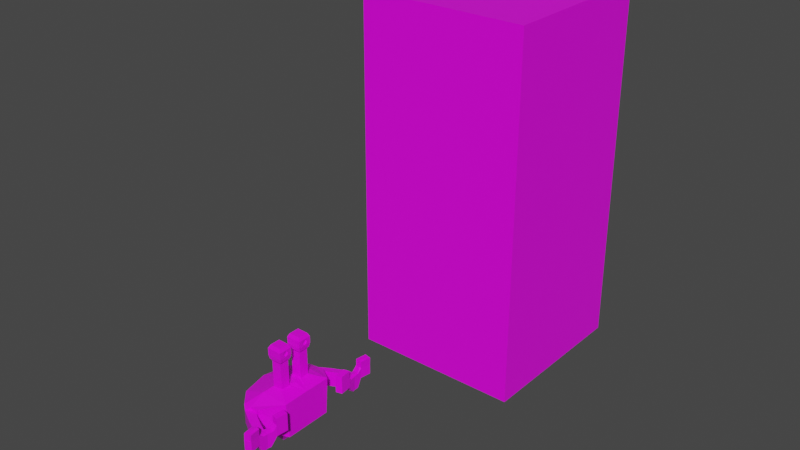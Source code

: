 # Source: Crabs.blend  (saved by Blender 3.2.14; exported with 4.5.12 LTS)
import bpy
from mathutils import Matrix  # noqa: F401  (used for matrix-valued properties, if any)

bpy.ops.wm.read_factory_settings(use_empty=True)
scene = bpy.context.scene
scene.name = 'Scene'

# ---- collections
col_collection = bpy.data.collections.new('Collection'); scene.collection.children.link(col_collection)

# ---- images (referenced by path relative to the original .blend; pixels are not part of the script)
import os
ASSET_DIR = os.environ.get("B2B_ASSET_DIR", "")  # directory of the original .blend (textures are referenced by path, not embedded)
HERE = os.path.dirname(os.path.abspath(__file__))  # packed textures are extracted next to this script under _unpacked/

def load_image(name, relpath, width, height, colorspace="sRGB"):
    """Load a texture the original file referenced (path relative to the .blend, or extracted next to this script)."""
    p = next((c for c in (os.path.join(HERE, relpath), os.path.join(ASSET_DIR, relpath)) if relpath and os.path.exists(c)), "")
    if p:
        img = bpy.data.images.load(p, check_existing=True)
        img.name = name
    else:  # same state as the original file: an image datablock whose file is absent (Cycles renders it pink)
        img = bpy.data.images.new(name, width, height)
        img.source = "FILE"
        img.filepath = "//" + (relpath or name)
    img.colorspace_settings.name = colorspace
    return img
img_color_wheel_png_png_001 = load_image('color_wheel.png.png.001', 'color_wheel.png.png', 1024, 1024, 'sRGB')

# ---- materials (node trees are filled in below, after node groups)
mat_colorpalette = bpy.data.materials.new('ColorPalette')
mat_colorpalette.alpha_threshold = 0.0
mat_colorpalette.use_transparent_shadow = False
mat_colorpalette.line_color = (0.0, 0.0, 0.0, 1.0)

# ---- material node trees
mat_colorpalette.use_nodes = True; mat_colorpalette.node_tree.nodes.clear()
_N = mat_colorpalette.node_tree.nodes; _L = mat_colorpalette.node_tree.links
n0 = _N.new('ShaderNodeOutputMaterial'); n0.name = 'Material Output'; n0.location = (300, 300)
n1 = _N.new('ShaderNodeBsdfPrincipled'); n1.name = 'Principled BSDF'; n1.location = (10, 300)
n1.distribution = 'GGX'
n1.subsurface_method = 'RANDOM_WALK_SKIN'
n1.inputs[2].default_value = 0.4
n1.inputs[3].default_value = 1.45
n1.inputs[27].default_value = (0.0, 0.0, 0.0, 1.0)
n1.inputs[28].default_value = 1.0
n2 = _N.new('ShaderNodeTexImage'); n2.name = 'Image Texture'; n2.location = (-359, 40)
n2.image = img_color_wheel_png_png_001
n2.interpolation = 'Closest'
_L.new(n1.outputs[0], n0.inputs[0])
_L.new(n2.outputs[0], n1.inputs[0])
n0.is_active_output = True

# ---- world
world_world = bpy.data.worlds.new('World'); scene.world = world_world
world_world.use_nodes = True; world_world.node_tree.nodes.clear()
_N = world_world.node_tree.nodes; _L = world_world.node_tree.links
n0 = _N.new('ShaderNodeOutputWorld'); n0.name = 'World Output'; n0.location = (300, 300)
n1 = _N.new('ShaderNodeBackground'); n1.name = 'Background'; n1.location = (10, 300)
n1.inputs[0].default_value = (0.05088, 0.05088, 0.05088, 1.0)
_L.new(n1.outputs[0], n0.inputs[0])
n0.is_active_output = True
world_world.color = (0.05088, 0.05088, 0.05088)
world_world.use_sun_shadow = False
world_world.sun_shadow_jitter_overblur = 0.0

# ---- meshes
me_cube = bpy.data.meshes.new('Cube')
me_cube.from_pydata([(0.3787, 1.349, 0.3602), (0.5621, 1.349, -0.1675), (1.115, -0.8047, 0.2701), (1.0, -0.9903, -0.9049), (0.0, 1.349, -0.2733), (0.0, -1.0, 0.3242), (0.0, -1.0, -0.9049), (0.0, 1.349, 0.3333), (0.697, 0.7367, 0.7975), (0.303, 0.7367, 0.7975), (0.303, 0.315, 0.7975), (0.697, 0.315, 0.7975), (0.303, 0.7367, 1.929), (0.303, 0.315, 1.929), (0.697, 0.7367, 1.929), (0.697, 0.315, 1.929), (0.2395, 0.7798, 2.058), (0.244, 0.2519, 2.034), (0.7605, 0.7798, 2.058), (0.756, 0.2519, 2.034), (0.2117, 0.8096, 2.205), (0.2122, 0.2178, 2.202), (0.7883, 0.8096, 2.205), (0.7878, 0.2178, 2.202), (0.2122, 0.8096, 2.468), (0.2122, 0.2178, 2.492), (0.7878, 0.8096, 2.468), (0.7878, 0.2178, 2.492), (0.2927, 0.7634, 2.623), (0.2839, 0.2946, 2.635), (0.7073, 0.7634, 2.623), (0.7161, 0.2946, 2.635), (0.5798, 0.8339, 2.267), (0.4202, 0.8339, 2.267), (0.4202, 0.8339, 2.427), (0.5798, 0.8339, 2.427), (0.5, 0.8339, 2.234), (0.6129, 0.8339, 2.347), (0.3871, 0.8339, 2.347), (0.5, 0.8339, 2.46), (0.5, 0.7875, 2.234), (0.5798, 0.7875, 2.267), (0.6129, 0.7875, 2.347), (0.5798, 0.7875, 2.427), (0.3871, 0.7875, 2.347), (0.4202, 0.7875, 2.267), (0.5, 0.7875, 2.46), (0.4202, 0.7875, 2.427), (0.5, 0.7875, 2.347), (0.4352, 1.349, 0.4381), (1.0, 1.349, -0.9049), (0.0, 1.349, 0.4637), (0.0, 1.349, -0.9049), (0.303, 0.5258, 0.7975), (0.0, 0.1746, 0.7322), (0.303, 0.5258, 1.929), (0.697, 0.5258, 1.929), (0.244, 0.5258, 2.034), (0.756, 0.5258, 2.034), (0.2122, 0.5258, 2.202), (0.7878, 0.5258, 2.202), (0.2122, 0.5258, 2.492), (0.7878, 0.5258, 2.492), (0.2839, 0.5258, 2.635), (0.7161, 0.5258, 2.635), (0.303, 0.6312, 0.7975), (0.0, 0.7618, 0.7975), (0.303, 0.6312, 1.929), (0.697, 0.6312, 1.929), (0.2395, 0.6896, 2.058), (0.7605, 0.6896, 2.058), (0.2124, 0.7042, 2.201), (0.7876, 0.7042, 2.201), (0.2122, 0.7042, 2.468), (0.7878, 0.7042, 2.468), (0.2839, 0.6414, 2.635), (0.7161, 0.6414, 2.635), (1.115, 0.1746, 0.6748), (1.0, 0.1746, -0.9049), (0.0, 0.1746, -0.9049), (0.1665, -0.3326, -0.9049), (0.8335, -0.3326, -0.9049), (0.8335, -0.8335, -0.9049), (0.1665, -0.8335, -0.9049), (0.1665, 0.8419, -0.9049), (0.8335, 0.8419, -0.9049), (0.8335, 0.341, -0.9049), (0.1665, 0.341, -0.9049), (0.1665, -0.3326, -1.196), (0.1665, -0.8335, -1.196), (0.1665, 0.8419, -1.196), (0.1665, 0.341, -1.196), (0.8335, -0.3326, -1.196), (0.8335, -0.8335, -1.196), (0.8335, 0.8419, -1.196), (0.8335, 0.341, -1.196), (0.267, -0.3854, -1.514), (0.267, -0.8335, -1.514), (0.267, 0.718, -1.514), (0.267, 0.2643, -1.514), (0.733, -0.3854, -1.514), (0.733, -0.8335, -1.514), (0.733, 0.718, -1.514), (0.733, 0.2643, -1.514), (1.726, 0.377, 0.2), (1.726, 0.377, -0.4658), (1.847, -0.09566, 0.1406), (1.847, -0.09566, -0.4658), (1.735, 0.1487, 0.1713), (1.735, 0.1407, -0.4658), (1.735, 0.5256, 0.3771), (1.735, 0.5256, -0.625), (1.735, -0.245, 0.2831), (1.735, -0.245, -0.625), (1.735, 0.1403, 0.3301), (1.735, 0.1403, -0.625), (2.353, 1.618, 0.1713), (2.353, 1.618, -0.4658), (2.526, 1.321, 0.1453), (2.526, 1.321, -0.4658), (2.414, 1.518, 0.2025), (2.414, 1.557, -0.4658), (1.931, 0.7025, 0.2), (2.119, 1.028, 0.2), (2.277, 1.354, 0.2), (2.277, 1.354, -0.4658), (2.119, 1.028, -0.4658), (1.931, 0.7025, -0.4658), (1.94, 0.4662, -0.4658), (2.127, 0.7918, -0.4658), (2.286, 1.117, -0.4658), (2.397, 0.881, -0.4658), (2.239, 0.5555, -0.4658), (2.051, 0.2299, -0.4658), (2.397, 0.881, 0.1406), (2.239, 0.5555, 0.1406), (2.051, 0.2299, 0.1406), (1.94, 0.4742, 0.1713), (2.127, 0.7998, 0.1713), (2.286, 1.125, 0.1713), (2.319, 1.486, 0.2), (2.35, 1.337, -0.4658), (2.35, 1.322, 0.1713), (2.319, 1.486, -0.4658), (2.461, 1.101, -0.4658), (2.461, 1.101, 0.1559), (2.102, 1.682, 0.1713), (2.102, 1.682, -0.2903), (2.069, 1.549, 0.2), (2.069, 1.549, -0.2903), (2.035, 1.417, -0.2903), (2.035, 1.417, 0.2), (2.16, 1.385, 0.2), (2.16, 1.385, -0.4658), (2.227, 1.65, 0.1713), (2.194, 1.518, 0.2), (2.194, 1.518, -0.4658), (2.227, 1.65, -0.4658), (1.968, 1.715, 0.366), (1.968, 1.715, -0.09321), (1.935, 1.583, 0.366), (1.935, 1.583, -0.09321), (1.902, 1.451, -0.09321), (1.902, 1.451, 0.366), (1.466, 1.773, 0.366), (1.466, 1.773, -0.09321), (1.433, 1.641, 0.366), (1.433, 1.641, -0.09321), (1.399, 1.508, -0.09321), (1.399, 1.508, 0.366), (1.935, 1.583, 0.6694), (1.968, 1.715, 0.6694), (1.902, 1.451, 0.6694), (1.433, 1.641, 0.6694), (1.466, 1.773, 0.6694), (1.399, 1.508, 0.6694), (2.749, 1.617, 0.3352), (2.726, 1.617, -0.1004), (2.788, 1.319, 0.3352), (2.788, 1.319, -0.105), (2.757, 1.518, 0.3664), (2.788, 1.555, -0.1066), (2.601, 1.517, 0.2036), (2.539, 1.617, 0.1725), (2.601, 1.32, 0.1725), (2.539, 1.617, -0.4646), (2.601, 1.556, -0.4646), (2.601, 1.32, -0.4646), (3.195, 1.682, 0.3397), (3.195, 1.682, -0.1004), (3.257, 1.385, 0.3397), (3.257, 1.385, -0.1004), (3.195, 1.582, 0.3397), (3.213, 1.629, -0.09159), (2.749, 1.534, 0.6714), (2.781, 1.335, 0.6402), (2.742, 1.633, 0.6402), (3.207, 1.598, 0.6447), (3.249, 1.401, 0.6447), (3.195, 1.698, 0.6447), (0.756, 0.7998, 2.034), (0.7878, 0.8339, 2.202), (0.2122, 0.8339, 2.202), (0.244, 0.7998, 2.034), (0.7672, 0.8275, 2.504), (0.2328, 0.8275, 2.504), (0.244, 0.6628, 2.034), (0.756, 0.6628, 2.034), (0.2122, 0.6799, 2.492), (0.7878, 0.6799, 2.492), (0.2122, 0.6799, 2.202), (0.7878, 0.6799, 2.202), (0.2122, 0.8339, 2.492), (0.7878, 0.8339, 2.492), (0.2839, 0.7571, 2.635), (0.7161, 0.7571, 2.635), (0.0, 1.349, 0.6436), (1.115, 1.349, 0.6353), (0.0, 1.349, -0.1261), (0.5722, 1.349, -0.05995), (-0.3787, 1.349, 0.3602), (-0.5621, 1.349, -0.2317), (-1.115, -0.8047, 0.2701), (-1.0, -0.9903, -0.9049), (-0.697, 0.7367, 0.7975), (-0.303, 0.7367, 0.7975), (-0.303, 0.315, 0.7975), (-0.697, 0.315, 0.7975), (-0.303, 0.7367, 1.929), (-0.303, 0.315, 1.929), (-0.697, 0.7367, 1.929), (-0.697, 0.315, 1.929), (-0.2395, 0.7798, 2.058), (-0.244, 0.2519, 2.034), (-0.7605, 0.7798, 2.058), (-0.756, 0.2519, 2.034), (-0.2117, 0.8096, 2.205), (-0.2122, 0.2178, 2.202), (-0.7883, 0.8096, 2.205), (-0.7878, 0.2178, 2.202), (-0.2122, 0.8096, 2.468), (-0.2122, 0.2178, 2.492), (-0.7878, 0.8096, 2.468), (-0.7878, 0.2178, 2.492), (-0.2927, 0.7634, 2.623), (-0.2839, 0.2946, 2.635), (-0.7073, 0.7634, 2.623), (-0.7161, 0.2946, 2.635), (-0.5798, 0.8339, 2.267), (-0.4202, 0.8339, 2.267), (-0.4202, 0.8339, 2.427), (-0.5798, 0.8339, 2.427), (-0.5, 0.8339, 2.234), (-0.6129, 0.8339, 2.347), (-0.3871, 0.8339, 2.347), (-0.5, 0.8339, 2.46), (-0.5, 0.7875, 2.234), (-0.5798, 0.7875, 2.267), (-0.6129, 0.7875, 2.347), (-0.5798, 0.7875, 2.427), (-0.3871, 0.7875, 2.347), (-0.4202, 0.7875, 2.267), (-0.5, 0.7875, 2.46), (-0.4202, 0.7875, 2.427), (-0.5, 0.7875, 2.347), (-0.4352, 1.349, 0.4381), (-1.0, 1.349, -0.9049), (-0.303, 0.5258, 0.7975), (-0.303, 0.5258, 1.929), (-0.697, 0.5258, 1.929), (-0.244, 0.5258, 2.034), (-0.756, 0.5258, 2.034), (-0.2122, 0.5258, 2.202), (-0.7878, 0.5258, 2.202), (-0.2122, 0.5258, 2.492), (-0.7878, 0.5258, 2.492), (-0.2839, 0.5258, 2.635), (-0.7161, 0.5258, 2.635), (-0.303, 0.6312, 0.7975), (-0.303, 0.6312, 1.929), (-0.697, 0.6312, 1.929), (-0.2395, 0.6896, 2.058), (-0.7605, 0.6896, 2.058), (-0.2124, 0.7042, 2.201), (-0.7876, 0.7042, 2.201), (-0.2122, 0.7042, 2.468), (-0.7878, 0.7042, 2.468), (-0.2839, 0.6414, 2.635), (-0.7161, 0.6414, 2.635), (-1.115, 0.1746, 0.6748), (-1.0, 0.1746, -0.9049), (-0.1665, -0.3326, -0.9049), (-0.8335, -0.3326, -0.9049), (-0.8335, -0.8335, -0.9049), (-0.1665, -0.8335, -0.9049), (-0.1665, 0.8419, -0.9049), (-0.8335, 0.8419, -0.9049), (-0.8335, 0.341, -0.9049), (-0.1665, 0.341, -0.9049), (-0.1665, -0.3326, -1.196), (-0.1665, -0.8335, -1.196), (-0.1665, 0.8419, -1.196), (-0.1665, 0.341, -1.196), (-0.8335, -0.3326, -1.196), (-0.8335, -0.8335, -1.196), (-0.8335, 0.8419, -1.196), (-0.8335, 0.341, -1.196), (-0.267, -0.3854, -1.514), (-0.267, -0.8335, -1.514), (-0.267, 0.718, -1.514), (-0.267, 0.2643, -1.514), (-0.733, -0.3854, -1.514), (-0.733, -0.8335, -1.514), (-0.733, 0.718, -1.514), (-0.733, 0.2643, -1.514), (-1.726, 0.377, 0.2), (-1.726, 0.377, -0.4658), (-1.847, -0.09566, 0.1406), (-1.847, -0.09566, -0.4658), (-1.735, 0.1487, 0.1713), (-1.735, 0.1407, -0.4658), (-1.735, 0.5256, 0.3771), (-1.735, 0.5256, -0.625), (-1.735, -0.245, 0.2831), (-1.735, -0.245, -0.625), (-1.735, 0.1403, 0.3301), (-1.735, 0.1403, -0.625), (-2.353, 1.618, 0.1713), (-2.353, 1.618, -0.4658), (-2.526, 1.321, 0.1453), (-2.526, 1.321, -0.4658), (-2.414, 1.518, 0.2025), (-2.414, 1.557, -0.4658), (-1.931, 0.7025, 0.2), (-2.119, 1.028, 0.2), (-2.277, 1.354, 0.2), (-2.277, 1.354, -0.4658), (-2.119, 1.028, -0.4658), (-1.931, 0.7025, -0.4658), (-1.94, 0.4662, -0.4658), (-2.127, 0.7918, -0.4658), (-2.286, 1.117, -0.4658), (-2.397, 0.881, -0.4658), (-2.239, 0.5555, -0.4658), (-2.051, 0.2299, -0.4658), (-2.397, 0.881, 0.1406), (-2.239, 0.5555, 0.1406), (-2.051, 0.2299, 0.1406), (-1.94, 0.4742, 0.1713), (-2.127, 0.7998, 0.1713), (-2.286, 1.125, 0.1713), (-2.319, 1.486, 0.2), (-2.35, 1.337, -0.4658), (-2.35, 1.322, 0.1713), (-2.319, 1.486, -0.4658), (-2.461, 1.101, -0.4658), (-2.461, 1.101, 0.1559), (-2.102, 1.682, 0.1713), (-2.102, 1.682, -0.2903), (-2.069, 1.549, 0.2), (-2.069, 1.549, -0.2903), (-2.035, 1.417, -0.2903), (-2.035, 1.417, 0.2), (-2.16, 1.385, 0.2), (-2.16, 1.385, -0.4658), (-2.227, 1.65, 0.1713), (-2.194, 1.518, 0.2), (-2.194, 1.518, -0.4658), (-2.227, 1.65, -0.4658), (-1.968, 1.715, 0.366), (-1.968, 1.715, -0.09321), (-1.935, 1.583, 0.366), (-1.935, 1.583, -0.09321), (-1.902, 1.451, -0.09321), (-1.902, 1.451, 0.366), (-1.466, 1.773, 0.366), (-1.466, 1.773, -0.09321), (-1.433, 1.641, 0.366), (-1.433, 1.641, -0.09321), (-1.399, 1.508, -0.09321), (-1.399, 1.508, 0.366), (-1.935, 1.583, 0.6694), (-1.968, 1.715, 0.6694), (-1.902, 1.451, 0.6694), (-1.433, 1.641, 0.6694), (-1.466, 1.773, 0.6694), (-1.399, 1.508, 0.6694), (-2.749, 1.617, 0.3352), (-2.726, 1.617, -0.1004), (-2.788, 1.319, 0.3352), (-2.788, 1.319, -0.105), (-2.757, 1.518, 0.3664), (-2.788, 1.555, -0.1066), (-2.601, 1.517, 0.2036), (-2.539, 1.617, 0.1725), (-2.601, 1.32, 0.1725), (-2.539, 1.617, -0.4646), (-2.601, 1.556, -0.4646), (-2.601, 1.32, -0.4646), (-3.195, 1.682, 0.3397), (-3.195, 1.682, -0.1004), (-3.257, 1.385, 0.3397), (-3.257, 1.385, -0.1004), (-3.195, 1.582, 0.3397), (-3.213, 1.629, -0.09159), (-2.749, 1.534, 0.6714), (-2.781, 1.335, 0.6402), (-2.742, 1.633, 0.6402), (-3.207, 1.598, 0.6447), (-3.249, 1.401, 0.6447), (-3.195, 1.698, 0.6447), (-0.756, 0.7998, 2.034), (-0.7878, 0.8339, 2.202), (-0.2122, 0.8339, 2.202), (-0.244, 0.7998, 2.034), (-0.7672, 0.8275, 2.504), (-0.2328, 0.8275, 2.504), (-0.244, 0.6628, 2.034), (-0.756, 0.6628, 2.034), (-0.2122, 0.6799, 2.492), (-0.7878, 0.6799, 2.492), (-0.2122, 0.6799, 2.202), (-0.7878, 0.6799, 2.202), (-0.2122, 0.8339, 2.492), (-0.7878, 0.8339, 2.492), (-0.2839, 0.7571, 2.635), (-0.7161, 0.7571, 2.635), (-1.115, 1.349, 0.6353), (-0.5722, 1.349, -0.1241)], [], [(82, 83, 89, 93), (77, 2, 112, 114), (4, 218, 219, 1), (10, 11, 15, 13), (3, 2, 5, 6), (217, 216, 9, 8), (54, 5, 10, 53), (5, 2, 11, 10), (2, 77, 217, 8, 11), (13, 15, 19, 17), (8, 9, 12, 14), (53, 10, 13, 55), (11, 8, 14, 68, 56, 15), (70, 18, 22, 72), (14, 12, 203, 200), (68, 14, 200, 207), (55, 13, 17, 57), (72, 22, 26, 74), (57, 17, 21, 59), (17, 19, 23, 21), (200, 203, 202, 201), (25, 27, 31, 29), (59, 21, 25, 61), (21, 23, 27, 25), (34, 39, 46, 47), (64, 63, 29, 31), (204, 205, 28, 30), (209, 213, 215, 76), (61, 25, 29, 63), (201, 202, 33, 36, 32), (202, 212, 34, 38, 33), (212, 213, 35, 39, 34), (213, 201, 32, 37, 35), (33, 38, 44, 45), (36, 33, 45, 40), (38, 34, 47, 44), (48, 44, 47, 46), (42, 48, 46, 43), (41, 40, 48, 42), (40, 45, 44, 48), (32, 36, 40, 41), (37, 32, 41, 42), (39, 35, 43, 46), (35, 37, 42, 43), (50, 217, 110, 111), (78, 50, 111, 115), (2, 3, 113, 112), (53, 65, 66, 54), (1, 219, 217, 50), (0, 7, 51, 49), (4, 1, 50, 52), (208, 61, 63, 75), (27, 62, 64, 31), (76, 75, 63, 64), (210, 59, 61, 208), (206, 57, 59, 210), (23, 60, 62, 27), (67, 55, 57, 206), (15, 56, 58, 19), (19, 58, 60, 23), (65, 53, 55, 67), (216, 66, 65, 9), (9, 65, 67, 12), (12, 67, 206, 203), (16, 69, 71, 20), (20, 71, 73, 24), (215, 214, 75, 76), (212, 208, 75, 214), (62, 209, 76, 64), (60, 211, 209, 62), (56, 68, 207, 58), (58, 207, 211, 60), (3, 78, 115, 113), (217, 77, 114, 110), (87, 84, 90, 91), (79, 78, 81, 80), (78, 3, 82, 81), (3, 6, 83, 82), (6, 79, 80, 83), (52, 50, 85, 84), (50, 78, 86, 85), (78, 79, 87, 86), (79, 52, 84, 87), (93, 89, 97, 101), (94, 95, 103, 102), (83, 80, 88, 89), (80, 81, 92, 88), (85, 86, 95, 94), (81, 82, 93, 92), (86, 87, 91, 95), (84, 85, 94, 90), (96, 100, 101, 97), (98, 102, 103, 99), (88, 92, 100, 96), (89, 88, 96, 97), (95, 91, 99, 103), (90, 94, 102, 98), (92, 93, 101, 100), (91, 90, 98, 99), (155, 154, 146, 148), (104, 105, 111, 110), (107, 106, 112, 113), (106, 108, 114, 112), (105, 109, 115, 111), (108, 104, 110, 114), (109, 107, 113, 115), (183, 182, 180, 176), (144, 141, 121, 119), (141, 143, 117, 121), (145, 144, 119, 118), (140, 142, 120, 116), (142, 145, 118, 120), (108, 106, 136, 137), (137, 136, 135, 138), (138, 135, 134, 139), (104, 108, 137, 122), (122, 137, 138, 123), (123, 138, 139, 124), (106, 107, 133, 136), (136, 133, 132, 135), (135, 132, 131, 134), (109, 105, 127, 128), (128, 127, 126, 129), (129, 126, 125, 130), (107, 109, 128, 133), (133, 128, 129, 132), (132, 129, 130, 131), (105, 104, 122, 127), (127, 122, 123, 126), (126, 123, 124, 125), (139, 134, 145, 142), (124, 139, 142, 140), (134, 131, 144, 145), (130, 125, 143, 141), (131, 130, 141, 144), (153, 152, 151, 150), (147, 149, 161, 159), (146, 147, 159, 158), (152, 155, 148, 151), (156, 153, 150, 149), (154, 157, 147, 146), (157, 156, 149, 147), (117, 143, 156, 157), (116, 117, 157, 154), (143, 125, 153, 156), (124, 140, 155, 152), (125, 124, 152, 153), (140, 116, 154, 155), (162, 163, 169, 168), (159, 161, 167, 165), (150, 151, 163, 162), (148, 146, 158, 160), (151, 148, 160, 163), (149, 150, 162, 161), (167, 166, 164, 165), (168, 169, 166, 167), (164, 166, 173, 174), (163, 160, 170, 172), (161, 162, 168, 167), (158, 159, 165, 164), (170, 171, 174, 173), (172, 170, 173, 175), (158, 164, 174, 171), (169, 163, 172, 175), (166, 169, 175, 173), (160, 158, 171, 170), (177, 176, 188, 189), (182, 184, 178, 180), (185, 183, 176, 177), (187, 186, 181, 179), (186, 185, 177, 181), (184, 187, 179, 178), (118, 119, 187, 184), (121, 117, 185, 186), (119, 121, 186, 187), (117, 116, 183, 185), (120, 118, 184, 182), (116, 120, 182, 183), (189, 188, 192, 190, 191, 193), (179, 181, 193, 191), (181, 177, 189, 193), (178, 179, 191, 190), (192, 188, 199, 197), (188, 176, 196, 199), (196, 194, 197, 199), (194, 195, 198, 197), (176, 180, 194, 196), (190, 192, 197, 198), (180, 178, 195, 194), (178, 190, 198, 195), (22, 18, 200, 201), (16, 20, 202, 203), (26, 22, 201, 213), (20, 24, 212, 202), (69, 16, 203, 206), (18, 70, 207, 200), (24, 73, 208, 212), (74, 26, 213, 209), (71, 69, 206, 210), (73, 71, 210, 208), (72, 74, 209, 211), (70, 72, 211, 207), (205, 204, 213, 212), (30, 28, 214, 215), (28, 205, 212, 214), (204, 30, 215, 213), (49, 51, 216, 217), (7, 0, 219, 218), (0, 49, 217, 219), (293, 304, 300, 294), (289, 325, 323, 222), (4, 221, 428, 218), (226, 229, 231, 227), (223, 6, 5, 222), (427, 224, 225, 216), (54, 267, 226, 5), (5, 226, 227, 222), (222, 227, 224, 427, 289), (229, 233, 235, 231), (224, 230, 228, 225), (267, 268, 229, 226), (227, 231, 269, 280, 230, 224), (282, 284, 238, 234), (230, 411, 414, 228), (280, 418, 411, 230), (268, 270, 233, 229), (284, 286, 242, 238), (270, 272, 237, 233), (233, 237, 239, 235), (411, 412, 413, 414), (241, 245, 247, 243), (272, 274, 241, 237), (237, 241, 243, 239), (250, 263, 262, 255), (277, 247, 245, 276), (415, 246, 244, 416), (420, 288, 426, 424), (274, 276, 245, 241), (412, 248, 252, 249, 413), (413, 249, 254, 250, 423), (423, 250, 255, 251, 424), (424, 251, 253, 248, 412), (249, 261, 260, 254), (252, 256, 261, 249), (254, 260, 263, 250), (264, 262, 263, 260), (258, 259, 262, 264), (257, 258, 264, 256), (256, 264, 260, 261), (248, 257, 256, 252), (253, 258, 257, 248), (255, 262, 259, 251), (251, 259, 258, 253), (266, 322, 321, 427), (290, 326, 322, 266), (222, 323, 324, 223), (221, 266, 427, 428), (220, 265, 51, 7), (4, 52, 266, 221), (419, 287, 276, 274), (243, 247, 277, 275), (288, 277, 276, 287), (421, 419, 274, 272), (417, 421, 272, 270), (239, 243, 275, 273), (279, 417, 270, 268), (231, 235, 271, 269), (235, 239, 273, 271), (278, 279, 268, 267), (66, 278, 267, 54), (216, 225, 278, 66), (225, 228, 279, 278), (228, 414, 417, 279), (232, 236, 283, 281), (236, 240, 285, 283), (426, 288, 287, 425), (423, 425, 287, 419), (275, 277, 288, 420), (273, 275, 420, 422), (269, 271, 418, 280), (271, 273, 422, 418), (223, 324, 326, 290), (427, 321, 325, 289), (298, 302, 301, 295), (79, 291, 292, 290), (290, 292, 293, 223), (223, 293, 294, 6), (6, 294, 291, 79), (52, 295, 296, 266), (266, 296, 297, 290), (290, 297, 298, 79), (79, 298, 295, 52), (304, 312, 308, 300), (305, 313, 314, 306), (294, 300, 299, 291), (291, 299, 303, 292), (296, 305, 306, 297), (292, 303, 304, 293), (297, 306, 302, 298), (295, 301, 305, 296), (307, 308, 312, 311), (309, 310, 314, 313), (299, 307, 311, 303), (300, 308, 307, 299), (306, 314, 310, 302), (301, 309, 313, 305), (303, 311, 312, 304), (302, 310, 309, 301), (366, 359, 357, 365), (315, 321, 322, 316), (318, 324, 323, 317), (317, 323, 325, 319), (316, 322, 326, 320), (319, 325, 321, 315), (320, 326, 324, 318), (394, 387, 391, 393), (355, 330, 332, 352), (352, 332, 328, 354), (356, 329, 330, 355), (351, 327, 331, 353), (353, 331, 329, 356), (319, 348, 347, 317), (348, 349, 346, 347), (349, 350, 345, 346), (315, 333, 348, 319), (333, 334, 349, 348), (334, 335, 350, 349), (317, 347, 344, 318), (347, 346, 343, 344), (346, 345, 342, 343), (320, 339, 338, 316), (339, 340, 337, 338), (340, 341, 336, 337), (318, 344, 339, 320), (344, 343, 340, 339), (343, 342, 341, 340), (316, 338, 333, 315), (338, 337, 334, 333), (337, 336, 335, 334), (350, 353, 356, 345), (335, 351, 353, 350), (345, 356, 355, 342), (341, 352, 354, 336), (342, 355, 352, 341), (364, 361, 362, 363), (358, 370, 372, 360), (357, 369, 370, 358), (363, 362, 359, 366), (367, 360, 361, 364), (365, 357, 358, 368), (368, 358, 360, 367), (328, 368, 367, 354), (327, 365, 368, 328), (354, 367, 364, 336), (335, 363, 366, 351), (336, 364, 363, 335), (351, 366, 365, 327), (373, 379, 380, 374), (370, 376, 378, 372), (361, 373, 374, 362), (359, 371, 369, 357), (362, 374, 371, 359), (360, 372, 373, 361), (378, 376, 375, 377), (379, 378, 377, 380), (375, 385, 384, 377), (374, 383, 381, 371), (372, 378, 379, 373), (369, 375, 376, 370), (381, 384, 385, 382), (383, 386, 384, 381), (369, 382, 385, 375), (380, 386, 383, 374), (377, 384, 386, 380), (371, 381, 382, 369), (388, 400, 399, 387), (393, 391, 389, 395), (396, 388, 387, 394), (398, 390, 392, 397), (397, 392, 388, 396), (395, 389, 390, 398), (329, 395, 398, 330), (332, 397, 396, 328), (330, 398, 397, 332), (328, 396, 394, 327), (331, 393, 395, 329), (327, 394, 393, 331), (400, 404, 402, 401, 403, 399), (390, 402, 404, 392), (392, 404, 400, 388), (389, 401, 402, 390), (403, 408, 410, 399), (399, 410, 407, 387), (407, 410, 408, 405), (405, 408, 409, 406), (387, 407, 405, 391), (401, 409, 408, 403), (391, 405, 406, 389), (389, 406, 409, 401), (238, 412, 411, 234), (232, 414, 413, 236), (242, 424, 412, 238), (236, 413, 423, 240), (281, 417, 414, 232), (234, 411, 418, 282), (240, 423, 419, 285), (286, 420, 424, 242), (283, 421, 417, 281), (285, 419, 421, 283), (284, 422, 420, 286), (282, 418, 422, 284), (416, 423, 424, 415), (246, 426, 425, 244), (244, 425, 423, 416), (415, 424, 426, 246), (265, 427, 216, 51), (7, 218, 428, 220), (220, 428, 427, 265)])
_uv = me_cube.uv_layers.new(name='UVMap')
_uv.uv.foreach_set('vector', [0.7658, 0.2761, 0.7658, 0.2761, 0.7658, 0.2761, 0.7658, 0.2761, 0.8101, 0.3031, 0.8101, 0.3031, 0.8101, 0.3031, 0.8101, 0.3031, 0.9626, 0.9528, 0.9626, 0.9528, 0.9626, 0.9528, 0.9626, 0.9528, 0.8051, 0.3425, 0.8051, 0.3425, 0.8051, 0.3425, 0.8051, 0.3425, 0.8002, 0.3253, 0.8002, 0.3253, 0.8002, 0.3253, 0.8002, 0.3253, 0.8101, 0.3031, 0.8101, 0.3031, 0.8101, 0.3031, 0.8101, 0.3031, 0.8248, 0.3056, 0.8248, 0.3056, 0.8248, 0.3056, 0.8248, 0.3056, 0.8101, 0.3031, 0.8101, 0.3031, 0.8101, 0.3031, 0.8101, 0.3031, 0.8101, 0.3031, 0.8101, 0.3031, 0.8101, 0.3031, 0.8101, 0.3031, 0.8101, 0.3031, 0.8199, 0.3277, 0.8199, 0.3277, 0.8199, 0.3277, 0.8199, 0.3277, 0.8051, 0.3425, 0.8051, 0.3425, 0.8051, 0.3425, 0.8051, 0.3425, 0.8051, 0.3425, 0.8051, 0.3425, 0.8051, 0.3425, 0.8051, 0.3425, 0.8248, 0.3228, 0.8248, 0.3228, 0.8248, 0.3228, 0.8248, 0.3228, 0.8248, 0.3228, 0.8248, 0.3228, 0.8248, 0.3154, 0.8248, 0.3154, 0.8248, 0.3154, 0.8248, 0.3154, 0.8199, 0.3277, 0.8199, 0.3277, 0.8199, 0.3277, 0.8199, 0.3277, 0.8199, 0.3277, 0.8199, 0.3277, 0.8199, 0.3277, 0.8199, 0.3277, 0.8199, 0.3277, 0.8199, 0.3277, 0.8199, 0.3277, 0.8199, 0.3277, 0.8248, 0.3154, 0.8248, 0.3154, 0.8248, 0.3154, 0.8248, 0.3154, 0.842, 0.3179, 0.842, 0.3179, 0.842, 0.3179, 0.842, 0.3179, 0.842, 0.3179, 0.842, 0.3179, 0.842, 0.3179, 0.842, 0.3179, 0.05706, 0.9282, 0.05706, 0.9282, 0.05706, 0.9282, 0.05706, 0.9282, 0.8962, 0.3216, 0.8962, 0.3216, 0.8962, 0.3216, 0.8962, 0.3216, 0.842, 0.3179, 0.842, 0.3179, 0.842, 0.3179, 0.842, 0.3179, 0.842, 0.3179, 0.842, 0.3179, 0.842, 0.3179, 0.842, 0.3179, 0.05706, 0.9282, 0.05706, 0.9282, 0.05706, 0.9282, 0.05706, 0.9282, 0.8962, 0.3216, 0.8962, 0.3216, 0.8962, 0.3216, 0.8962, 0.3216, 0.8962, 0.3216, 0.8962, 0.3216, 0.8962, 0.3216, 0.8962, 0.3216, 0.8962, 0.3216, 0.8962, 0.3216, 0.8962, 0.3216, 0.8962, 0.3216, 0.8962, 0.3216, 0.8962, 0.3216, 0.8962, 0.3216, 0.8962, 0.3216, 0.05706, 0.9282, 0.05706, 0.9282, 0.05706, 0.9282, 0.05706, 0.9282, 0.05706, 0.9282, 0.05706, 0.9282, 0.05706, 0.9282, 0.05706, 0.9282, 0.05706, 0.9282, 0.05706, 0.9282, 0.05706, 0.9282, 0.05706, 0.9282, 0.05706, 0.9282, 0.05706, 0.9282, 0.05706, 0.9282, 0.05706, 0.9282, 0.05706, 0.9282, 0.05706, 0.9282, 0.05706, 0.9282, 0.05706, 0.9282, 0.05706, 0.9282, 0.05706, 0.9282, 0.05706, 0.9282, 0.05706, 0.9282, 0.05706, 0.9282, 0.05706, 0.9282, 0.05706, 0.9282, 0.05706, 0.9282, 0.05706, 0.9282, 0.05706, 0.9282, 0.05706, 0.9282, 0.05706, 0.9282, 0.9356, 0.9454, 0.9356, 0.9454, 0.9356, 0.9454, 0.9356, 0.9454, 0.9356, 0.9454, 0.9356, 0.9454, 0.9356, 0.9454, 0.9356, 0.9454, 0.9356, 0.9454, 0.9356, 0.9454, 0.9356, 0.9454, 0.9356, 0.9454, 0.9356, 0.9454, 0.9356, 0.9454, 0.9356, 0.9454, 0.9356, 0.9454, 0.05706, 0.9282, 0.05706, 0.9282, 0.05706, 0.9282, 0.05706, 0.9282, 0.05706, 0.9282, 0.05706, 0.9282, 0.05706, 0.9282, 0.05706, 0.9282, 0.05706, 0.9282, 0.05706, 0.9282, 0.05706, 0.9282, 0.05706, 0.9282, 0.05706, 0.9282, 0.05706, 0.9282, 0.05706, 0.9282, 0.05706, 0.9282, 0.8076, 0.3253, 0.8076, 0.3253, 0.8076, 0.3253, 0.8076, 0.3253, 0.7658, 0.2761, 0.7658, 0.2761, 0.7658, 0.2761, 0.7658, 0.2761, 0.8002, 0.3253, 0.8002, 0.3253, 0.8002, 0.3253, 0.8002, 0.3253, 0.8248, 0.3056, 0.8101, 0.3031, 0.8101, 0.3031, 0.8248, 0.3056, 0.6821, 0.3204, 0.6821, 0.3204, 0.6821, 0.3204, 0.6821, 0.3204, 0.6821, 0.3204, 0.6821, 0.3204, 0.6821, 0.3204, 0.6821, 0.3204, 0.6821, 0.3204, 0.6821, 0.3204, 0.6821, 0.3204, 0.6821, 0.3204, 0.8962, 0.3216, 0.8962, 0.3216, 0.8962, 0.3216, 0.8962, 0.3216, 0.8962, 0.3216, 0.8962, 0.3216, 0.8962, 0.3216, 0.8962, 0.3216, 0.8962, 0.3216, 0.8962, 0.3216, 0.8962, 0.3216, 0.8962, 0.3216, 0.8248, 0.3327, 0.8248, 0.3327, 0.8248, 0.3327, 0.8248, 0.3327, 0.8248, 0.3327, 0.8248, 0.3327, 0.8248, 0.3327, 0.8248, 0.3327, 0.842, 0.3179, 0.842, 0.3179, 0.842, 0.3179, 0.842, 0.3179, 0.8199, 0.3277, 0.8199, 0.3277, 0.8199, 0.3277, 0.8199, 0.3277, 0.8199, 0.3277, 0.8199, 0.3277, 0.8199, 0.3277, 0.8199, 0.3277, 0.842, 0.3179, 0.842, 0.3179, 0.842, 0.3179, 0.842, 0.3179, 0.8051, 0.3425, 0.8051, 0.3425, 0.8051, 0.3425, 0.8051, 0.3425, 0.8101, 0.3031, 0.8101, 0.3031, 0.8101, 0.3031, 0.8101, 0.3031, 0.8051, 0.3425, 0.8051, 0.3425, 0.8051, 0.3425, 0.8051, 0.3425, 0.8199, 0.3277, 0.8199, 0.3277, 0.8199, 0.3277, 0.8199, 0.3277, 0.8248, 0.3154, 0.8248, 0.3154, 0.8248, 0.3154, 0.8248, 0.3154, 0.8248, 0.3154, 0.8248, 0.3154, 0.8248, 0.3154, 0.8248, 0.3154, 0.8962, 0.3216, 0.8962, 0.3216, 0.8962, 0.3216, 0.8962, 0.3216, 0.8962, 0.3216, 0.8962, 0.3216, 0.8962, 0.3216, 0.8962, 0.3216, 0.8962, 0.3216, 0.8962, 0.3216, 0.8962, 0.3216, 0.8962, 0.3216, 0.8248, 0.3327, 0.8248, 0.3327, 0.8248, 0.3327, 0.8248, 0.3327, 0.8199, 0.3277, 0.8199, 0.3277, 0.8199, 0.3277, 0.8199, 0.3277, 0.8248, 0.3327, 0.8248, 0.3327, 0.8248, 0.3327, 0.8248, 0.3327, 0.7658, 0.2761, 0.7658, 0.2761, 0.7658, 0.2761, 0.7658, 0.2761, 0.8101, 0.3031, 0.8101, 0.3031, 0.8101, 0.3031, 0.8101, 0.3031, 0.7658, 0.2761, 0.7658, 0.2761, 0.7658, 0.2761, 0.7658, 0.2761, 0.7658, 0.2761, 0.7658, 0.2761, 0.7658, 0.2761, 0.7658, 0.2761, 0.7658, 0.2761, 0.7658, 0.2761, 0.7658, 0.2761, 0.7658, 0.2761, 0.7658, 0.2761, 0.7658, 0.2761, 0.7658, 0.2761, 0.7658, 0.2761, 0.7658, 0.2761, 0.7658, 0.2761, 0.7658, 0.2761, 0.7658, 0.2761, 0.7658, 0.2761, 0.7658, 0.2761, 0.7658, 0.2761, 0.7658, 0.2761, 0.7658, 0.2761, 0.7658, 0.2761, 0.7658, 0.2761, 0.7658, 0.2761, 0.7658, 0.2761, 0.7658, 0.2761, 0.7658, 0.2761, 0.7658, 0.2761, 0.7658, 0.2761, 0.7658, 0.2761, 0.7658, 0.2761, 0.7658, 0.2761, 0.7658, 0.2761, 0.7658, 0.2761, 0.7658, 0.2761, 0.7658, 0.2761, 0.7658, 0.2761, 0.7658, 0.2761, 0.7658, 0.2761, 0.7658, 0.2761, 0.7658, 0.2761, 0.7658, 0.2761, 0.7658, 0.2761, 0.7658, 0.2761, 0.7658, 0.2761, 0.7658, 0.2761, 0.7658, 0.2761, 0.7658, 0.2761, 0.7658, 0.2761, 0.7658, 0.2761, 0.7658, 0.2761, 0.7658, 0.2761, 0.7658, 0.2761, 0.7658, 0.2761, 0.7658, 0.2761, 0.7658, 0.2761, 0.7658, 0.2761, 0.7658, 0.2761, 0.7658, 0.2761, 0.7658, 0.2761, 0.7658, 0.2761, 0.7658, 0.2761, 0.7658, 0.2761, 0.7658, 0.2761, 0.7658, 0.2761, 0.7658, 0.2761, 0.7658, 0.2761, 0.7658, 0.2761, 0.7658, 0.2761, 0.7658, 0.2761, 0.7658, 0.2761, 0.7658, 0.2761, 0.7658, 0.2761, 0.7658, 0.2761, 0.7658, 0.2761, 0.7658, 0.2761, 0.7658, 0.2761, 0.7658, 0.2761, 0.7658, 0.2761, 0.7658, 0.2761, 0.7658, 0.2761, 0.7658, 0.2761, 0.7658, 0.2761, 0.7658, 0.2761, 0.7658, 0.2761, 0.7658, 0.2761, 0.7658, 0.2761, 0.7658, 0.2761, 0.7658, 0.2761, 0.7658, 0.2761, 0.7658, 0.2761, 0.7658, 0.2761, 0.7658, 0.2761, 0.7658, 0.2761, 0.7658, 0.2761, 0.7658, 0.2761, 0.7658, 0.2761, 0.7658, 0.2761, 0.7658, 0.2761, 0.7658, 0.2761, 0.7658, 0.2761, 0.7658, 0.2761, 0.7658, 0.2761, 0.7658, 0.2761, 0.7658, 0.2761, 0.7658, 0.2761, 0.7658, 0.2761, 0.7658, 0.2761, 0.7658, 0.2761, 0.7658, 0.2761, 0.7658, 0.2761, 0.7658, 0.2761, 0.7658, 0.2761, 0.7658, 0.2761, 0.7658, 0.2761, 0.7658, 0.2761, 0.7658, 0.2761, 0.7658, 0.2761, 0.7658, 0.2761, 0.7658, 0.2761, 0.7658, 0.2761, 0.7658, 0.2761, 0.7658, 0.2761, 0.7658, 0.2761, 0.7658, 0.2761, 0.7658, 0.2761, 0.7658, 0.2761, 0.7658, 0.2761, 0.7658, 0.2761, 0.7658, 0.2761, 0.7658, 0.2761, 0.7658, 0.2761, 0.7658, 0.2761, 0.7658, 0.2761, 0.7658, 0.2761, 0.7658, 0.2761, 0.7658, 0.2761, 0.7658, 0.2761, 0.7658, 0.2761, 0.7658, 0.2761, 0.7658, 0.2761, 0.7658, 0.2761, 0.7658, 0.2761, 0.7658, 0.2761, 0.7658, 0.2761, 0.7658, 0.2761, 0.7658, 0.2761, 0.7658, 0.2761, 0.7658, 0.2761, 0.7658, 0.2761, 0.7658, 0.2761, 0.7658, 0.2761, 0.7658, 0.2761, 0.7658, 0.2761, 0.7658, 0.2761, 0.7658, 0.2761, 0.7658, 0.2761, 0.7658, 0.2761, 0.7658, 0.2761, 0.7658, 0.2761, 0.7658, 0.2761, 0.7658, 0.2761, 0.7658, 0.2761, 0.7658, 0.2761, 0.7658, 0.2761, 0.7658, 0.2761, 0.7658, 0.2761, 0.7658, 0.2761, 0.7658, 0.2761, 0.7658, 0.2761, 0.7658, 0.2761, 0.7658, 0.2761, 0.7658, 0.2761, 0.7658, 0.2761, 0.7658, 0.2761, 0.7658, 0.2761, 0.7658, 0.2761, 0.7658, 0.2761, 0.7658, 0.2761, 0.7658, 0.2761, 0.7658, 0.2761, 0.7658, 0.2761, 0.7658, 0.2761, 0.7658, 0.2761, 0.7658, 0.2761, 0.7658, 0.2761, 0.7658, 0.2761, 0.7658, 0.2761, 0.7658, 0.2761, 0.7658, 0.2761, 0.7658, 0.2761, 0.7658, 0.2761, 0.7658, 0.2761, 0.7658, 0.2761, 0.7658, 0.2761, 0.7658, 0.2761, 0.7658, 0.2761, 0.7658, 0.2761, 0.7658, 0.2761, 0.7658, 0.2761, 0.7658, 0.2761, 0.7658, 0.2761, 0.7658, 0.2761, 0.7658, 0.2761, 0.7658, 0.2761, 0.7658, 0.2761, 0.7658, 0.2761, 0.7658, 0.2761, 0.7658, 0.2761, 0.7658, 0.2761, 0.7658, 0.2761, 0.7658, 0.2761, 0.7658, 0.2761, 0.7658, 0.2761, 0.7658, 0.2761, 0.7658, 0.2761, 0.7658, 0.2761, 0.7658, 0.2761, 0.7658, 0.2761, 0.7658, 0.2761, 0.7658, 0.2761, 0.7658, 0.2761, 0.7658, 0.2761, 0.7658, 0.2761, 0.7658, 0.2761, 0.7658, 0.2761, 0.7658, 0.2761, 0.7658, 0.2761, 0.7658, 0.2761, 0.7658, 0.2761, 0.7658, 0.2761, 0.7658, 0.2761, 0.7658, 0.2761, 0.7658, 0.2761, 0.7658, 0.2761, 0.7658, 0.2761, 0.7658, 0.2761, 0.7658, 0.2761, 0.7658, 0.2761, 0.7658, 0.2761, 0.7658, 0.2761, 0.7658, 0.2761, 0.7658, 0.2761, 0.7658, 0.2761, 0.7658, 0.2761, 0.7658, 0.2761, 0.7658, 0.2761, 0.7658, 0.2761, 0.7658, 0.2761, 0.7658, 0.2761, 0.7658, 0.2761, 0.7658, 0.2761, 0.7658, 0.2761, 0.7658, 0.2761, 0.7658, 0.2761, 0.7658, 0.2761, 0.7658, 0.2761, 0.7658, 0.2761, 0.7658, 0.2761, 0.7658, 0.2761, 0.7658, 0.2761, 0.7658, 0.2761, 0.7658, 0.2761, 0.7658, 0.2761, 0.7658, 0.2761, 0.7658, 0.2761, 0.7658, 0.2761, 0.7658, 0.2761, 0.7658, 0.2761, 0.7658, 0.2761, 0.7658, 0.2761, 0.7658, 0.2761, 0.7658, 0.2761, 0.7658, 0.2761, 0.7658, 0.2761, 0.7658, 0.2761, 0.7658, 0.2761, 0.7658, 0.2761, 0.7658, 0.2761, 0.7658, 0.2761, 0.7658, 0.2761, 0.7658, 0.2761, 0.7658, 0.2761, 0.7658, 0.2761, 0.7658, 0.2761, 0.7658, 0.2761, 0.7658, 0.2761, 0.7658, 0.2761, 0.7658, 0.2761, 0.7658, 0.2761, 0.7658, 0.2761, 0.7658, 0.2761, 0.7658, 0.2761, 0.7658, 0.2761, 0.7658, 0.2761, 0.7658, 0.2761, 0.7658, 0.2761, 0.7658, 0.2761, 0.7658, 0.2761, 0.7658, 0.2761, 0.7658, 0.2761, 0.7658, 0.2761, 0.7658, 0.2761, 0.7658, 0.2761, 0.7658, 0.2761, 0.7658, 0.2761, 0.7658, 0.2761, 0.7658, 0.2761, 0.7658, 0.2761, 0.7658, 0.2761, 0.7658, 0.2761, 0.7658, 0.2761, 0.7658, 0.2761, 0.7658, 0.2761, 0.7658, 0.2761, 0.7658, 0.2761, 0.7658, 0.2761, 0.7658, 0.2761, 0.7658, 0.2761, 0.7658, 0.2761, 0.7658, 0.2761, 0.7658, 0.2761, 0.7658, 0.2761, 0.7658, 0.2761, 0.7658, 0.2761, 0.7658, 0.2761, 0.7658, 0.2761, 0.7658, 0.2761, 0.7658, 0.2761, 0.7658, 0.2761, 0.7658, 0.2761, 0.7658, 0.2761, 0.7658, 0.2761, 0.7658, 0.2761, 0.7658, 0.2761, 0.7658, 0.2761, 0.7658, 0.2761, 0.7658, 0.2761, 0.7658, 0.2761, 0.7658, 0.2761, 0.7658, 0.2761, 0.7658, 0.2761, 0.7658, 0.2761, 0.7658, 0.2761, 0.7658, 0.2761, 0.7658, 0.2761, 0.7658, 0.2761, 0.7658, 0.2761, 0.7658, 0.2761, 0.7658, 0.2761, 0.7658, 0.2761, 0.7658, 0.2761, 0.7658, 0.2761, 0.7658, 0.2761, 0.7658, 0.2761, 0.7658, 0.2761, 0.7658, 0.2761, 0.7658, 0.2761, 0.7658, 0.2761, 0.7658, 0.2761, 0.7658, 0.2761, 0.7658, 0.2761, 0.7658, 0.2761, 0.7658, 0.2761, 0.7658, 0.2761, 0.7658, 0.2761, 0.7658, 0.2761, 0.7658, 0.2761, 0.7658, 0.2761, 0.7658, 0.2761, 0.7658, 0.2761, 0.7658, 0.2761, 0.7658, 0.2761, 0.7658, 0.2761, 0.7658, 0.2761, 0.7658, 0.2761, 0.7658, 0.2761, 0.7658, 0.2761, 0.7658, 0.2761, 0.7658, 0.2761, 0.7658, 0.2761, 0.7658, 0.2761, 0.7658, 0.2761, 0.7658, 0.2761, 0.7658, 0.2761, 0.7658, 0.2761, 0.7658, 0.2761, 0.7658, 0.2761, 0.7658, 0.2761, 0.7658, 0.2761, 0.7658, 0.2761, 0.7658, 0.2761, 0.7658, 0.2761, 0.7658, 0.2761, 0.7658, 0.2761, 0.7658, 0.2761, 0.7658, 0.2761, 0.7658, 0.2761, 0.7658, 0.2761, 0.7658, 0.2761, 0.7658, 0.2761, 0.7658, 0.2761, 0.7658, 0.2761, 0.7658, 0.2761, 0.7658, 0.2761, 0.7658, 0.2761, 0.7658, 0.2761, 0.7658, 0.2761, 0.7658, 0.2761, 0.7658, 0.2761, 0.7658, 0.2761, 0.7658, 0.2761, 0.7658, 0.2761, 0.7658, 0.2761, 0.7658, 0.2761, 0.7658, 0.2761, 0.7658, 0.2761, 0.7658, 0.2761, 0.7658, 0.2761, 0.7658, 0.2761, 0.7658, 0.2761, 0.7658, 0.2761, 0.7658, 0.2761, 0.7658, 0.2761, 0.7658, 0.2761, 0.7658, 0.2761, 0.7658, 0.2761, 0.7658, 0.2761, 0.7658, 0.2761, 0.7658, 0.2761, 0.7658, 0.2761, 0.7658, 0.2761, 0.7658, 0.2761, 0.7658, 0.2761, 0.7658, 0.2761, 0.7658, 0.2761, 0.7658, 0.2761, 0.7658, 0.2761, 0.7658, 0.2761, 0.7658, 0.2761, 0.7658, 0.2761, 0.7658, 0.2761, 0.7658, 0.2761, 0.7658, 0.2761, 0.7658, 0.2761, 0.7658, 0.2761, 0.7658, 0.2761, 0.7658, 0.2761, 0.7658, 0.2761, 0.7658, 0.2761, 0.7658, 0.2761, 0.7658, 0.2761, 0.7658, 0.2761, 0.7658, 0.2761, 0.7658, 0.2761, 0.7658, 0.2761, 0.7658, 0.2761, 0.7658, 0.2761, 0.7658, 0.2761, 0.7658, 0.2761, 0.7658, 0.2761, 0.7658, 0.2761, 0.08659, 0.9257, 0.08659, 0.9257, 0.08659, 0.9257, 0.08659, 0.9257, 0.08659, 0.9257, 0.08659, 0.9257, 0.08659, 0.9257, 0.08659, 0.9257, 0.08659, 0.9257, 0.08659, 0.9257, 0.08659, 0.9257, 0.08659, 0.9257, 0.08659, 0.9257, 0.08659, 0.9257, 0.08659, 0.9257, 0.08659, 0.9257, 0.8248, 0.3154, 0.8248, 0.3154, 0.8248, 0.3154, 0.8248, 0.3154, 0.8248, 0.3154, 0.8248, 0.3154, 0.8248, 0.3154, 0.8248, 0.3154, 0.8248, 0.3154, 0.8248, 0.3154, 0.8248, 0.3154, 0.8248, 0.3154, 0.8248, 0.3154, 0.8248, 0.3154, 0.8248, 0.3154, 0.8248, 0.3154, 0.8248, 0.3154, 0.8248, 0.3154, 0.8248, 0.3154, 0.8248, 0.3154, 0.8248, 0.3154, 0.8248, 0.3154, 0.8248, 0.3154, 0.8248, 0.3154, 0.8248, 0.3154, 0.8248, 0.3154, 0.8248, 0.3154, 0.8248, 0.3154, 0.8248, 0.3154, 0.8248, 0.3154, 0.8248, 0.3154, 0.8248, 0.3154, 0.08167, 0.9097, 0.08167, 0.9097, 0.08167, 0.9097, 0.08167, 0.9097, 0.8962, 0.3216, 0.8962, 0.3216, 0.8962, 0.3216, 0.8962, 0.3216, 0.8962, 0.3216, 0.8962, 0.3216, 0.8962, 0.3216, 0.8962, 0.3216, 0.8962, 0.3216, 0.8962, 0.3216, 0.8962, 0.3216, 0.8962, 0.3216, 0.6821, 0.3204, 0.6821, 0.3204, 0.6821, 0.3204, 0.6821, 0.3204, 0.6821, 0.3204, 0.6821, 0.3204, 0.6821, 0.3204, 0.6821, 0.3204, 0.6821, 0.3204, 0.6821, 0.3204, 0.6821, 0.3204, 0.6821, 0.3204, 0.7658, 0.2761, 0.7658, 0.2761, 0.7658, 0.2761, 0.7658, 0.2761, 0.8101, 0.3031, 0.8101, 0.3031, 0.8101, 0.3031, 0.8101, 0.3031, 0.9626, 0.9528, 0.9626, 0.9528, 0.9626, 0.9528, 0.9626, 0.9528, 0.8051, 0.3425, 0.8051, 0.3425, 0.8051, 0.3425, 0.8051, 0.3425, 0.8002, 0.3253, 0.8002, 0.3253, 0.8002, 0.3253, 0.8002, 0.3253, 0.8101, 0.3031, 0.8101, 0.3031, 0.8101, 0.3031, 0.8101, 0.3031, 0.8248, 0.3056, 0.8248, 0.3056, 0.8248, 0.3056, 0.8248, 0.3056, 0.8101, 0.3031, 0.8101, 0.3031, 0.8101, 0.3031, 0.8101, 0.3031, 0.8101, 0.3031, 0.8101, 0.3031, 0.8101, 0.3031, 0.8101, 0.3031, 0.8101, 0.3031, 0.8199, 0.3277, 0.8199, 0.3277, 0.8199, 0.3277, 0.8199, 0.3277, 0.8051, 0.3425, 0.8051, 0.3425, 0.8051, 0.3425, 0.8051, 0.3425, 0.8051, 0.3425, 0.8051, 0.3425, 0.8051, 0.3425, 0.8051, 0.3425, 0.8248, 0.3228, 0.8248, 0.3228, 0.8248, 0.3228, 0.8248, 0.3228, 0.8248, 0.3228, 0.8248, 0.3228, 0.8248, 0.3154, 0.8248, 0.3154, 0.8248, 0.3154, 0.8248, 0.3154, 0.8199, 0.3277, 0.8199, 0.3277, 0.8199, 0.3277, 0.8199, 0.3277, 0.8199, 0.3277, 0.8199, 0.3277, 0.8199, 0.3277, 0.8199, 0.3277, 0.8199, 0.3277, 0.8199, 0.3277, 0.8199, 0.3277, 0.8199, 0.3277, 0.8248, 0.3154, 0.8248, 0.3154, 0.8248, 0.3154, 0.8248, 0.3154, 0.842, 0.3179, 0.842, 0.3179, 0.842, 0.3179, 0.842, 0.3179, 0.842, 0.3179, 0.842, 0.3179, 0.842, 0.3179, 0.842, 0.3179, 0.05706, 0.9282, 0.05706, 0.9282, 0.05706, 0.9282, 0.05706, 0.9282, 0.8962, 0.3216, 0.8962, 0.3216, 0.8962, 0.3216, 0.8962, 0.3216, 0.842, 0.3179, 0.842, 0.3179, 0.842, 0.3179, 0.842, 0.3179, 0.842, 0.3179, 0.842, 0.3179, 0.842, 0.3179, 0.842, 0.3179, 0.05706, 0.9282, 0.05706, 0.9282, 0.05706, 0.9282, 0.05706, 0.9282, 0.8962, 0.3216, 0.8962, 0.3216, 0.8962, 0.3216, 0.8962, 0.3216, 0.8962, 0.3216, 0.8962, 0.3216, 0.8962, 0.3216, 0.8962, 0.3216, 0.8962, 0.3216, 0.8962, 0.3216, 0.8962, 0.3216, 0.8962, 0.3216, 0.8962, 0.3216, 0.8962, 0.3216, 0.8962, 0.3216, 0.8962, 0.3216, 0.05706, 0.9282, 0.05706, 0.9282, 0.05706, 0.9282, 0.05706, 0.9282, 0.05706, 0.9282, 0.05706, 0.9282, 0.05706, 0.9282, 0.05706, 0.9282, 0.05706, 0.9282, 0.05706, 0.9282, 0.05706, 0.9282, 0.05706, 0.9282, 0.05706, 0.9282, 0.05706, 0.9282, 0.05706, 0.9282, 0.05706, 0.9282, 0.05706, 0.9282, 0.05706, 0.9282, 0.05706, 0.9282, 0.05706, 0.9282, 0.05706, 0.9282, 0.05706, 0.9282, 0.05706, 0.9282, 0.05706, 0.9282, 0.05706, 0.9282, 0.05706, 0.9282, 0.05706, 0.9282, 0.05706, 0.9282, 0.05706, 0.9282, 0.05706, 0.9282, 0.05706, 0.9282, 0.05706, 0.9282, 0.9356, 0.9454, 0.9356, 0.9454, 0.9356, 0.9454, 0.9356, 0.9454, 0.9356, 0.9454, 0.9356, 0.9454, 0.9356, 0.9454, 0.9356, 0.9454, 0.9356, 0.9454, 0.9356, 0.9454, 0.9356, 0.9454, 0.9356, 0.9454, 0.9356, 0.9454, 0.9356, 0.9454, 0.9356, 0.9454, 0.9356, 0.9454, 0.05706, 0.9282, 0.05706, 0.9282, 0.05706, 0.9282, 0.05706, 0.9282, 0.05706, 0.9282, 0.05706, 0.9282, 0.05706, 0.9282, 0.05706, 0.9282, 0.05706, 0.9282, 0.05706, 0.9282, 0.05706, 0.9282, 0.05706, 0.9282, 0.05706, 0.9282, 0.05706, 0.9282, 0.05706, 0.9282, 0.05706, 0.9282, 0.8076, 0.3253, 0.8076, 0.3253, 0.8076, 0.3253, 0.8076, 0.3253, 0.7658, 0.2761, 0.7658, 0.2761, 0.7658, 0.2761, 0.7658, 0.2761, 0.8002, 0.3253, 0.8002, 0.3253, 0.8002, 0.3253, 0.8002, 0.3253, 0.6821, 0.3204, 0.6821, 0.3204, 0.6821, 0.3204, 0.6821, 0.3204, 0.6821, 0.3204, 0.6821, 0.3204, 0.6821, 0.3204, 0.6821, 0.3204, 0.6821, 0.3204, 0.6821, 0.3204, 0.6821, 0.3204, 0.6821, 0.3204, 0.8962, 0.3216, 0.8962, 0.3216, 0.8962, 0.3216, 0.8962, 0.3216, 0.8962, 0.3216, 0.8962, 0.3216, 0.8962, 0.3216, 0.8962, 0.3216, 0.8962, 0.3216, 0.8962, 0.3216, 0.8962, 0.3216, 0.8962, 0.3216, 0.8248, 0.3327, 0.8248, 0.3327, 0.8248, 0.3327, 0.8248, 0.3327, 0.8248, 0.3327, 0.8248, 0.3327, 0.8248, 0.3327, 0.8248, 0.3327, 0.842, 0.3179, 0.842, 0.3179, 0.842, 0.3179, 0.842, 0.3179, 0.8199, 0.3277, 0.8199, 0.3277, 0.8199, 0.3277, 0.8199, 0.3277, 0.8199, 0.3277, 0.8199, 0.3277, 0.8199, 0.3277, 0.8199, 0.3277, 0.842, 0.3179, 0.842, 0.3179, 0.842, 0.3179, 0.842, 0.3179, 0.8051, 0.3425, 0.8051, 0.3425, 0.8051, 0.3425, 0.8051, 0.3425, 0.8101, 0.3031, 0.8101, 0.3031, 0.8101, 0.3031, 0.8101, 0.3031, 0.8101, 0.3031, 0.8101, 0.3031, 0.8101, 0.3031, 0.8101, 0.3031, 0.8051, 0.3425, 0.8051, 0.3425, 0.8051, 0.3425, 0.8051, 0.3425, 0.8199, 0.3277, 0.8199, 0.3277, 0.8199, 0.3277, 0.8199, 0.3277, 0.8248, 0.3154, 0.8248, 0.3154, 0.8248, 0.3154, 0.8248, 0.3154, 0.8248, 0.3154, 0.8248, 0.3154, 0.8248, 0.3154, 0.8248, 0.3154, 0.8962, 0.3216, 0.8962, 0.3216, 0.8962, 0.3216, 0.8962, 0.3216, 0.8962, 0.3216, 0.8962, 0.3216, 0.8962, 0.3216, 0.8962, 0.3216, 0.8962, 0.3216, 0.8962, 0.3216, 0.8962, 0.3216, 0.8962, 0.3216, 0.8248, 0.3327, 0.8248, 0.3327, 0.8248, 0.3327, 0.8248, 0.3327, 0.8199, 0.3277, 0.8199, 0.3277, 0.8199, 0.3277, 0.8199, 0.3277, 0.8248, 0.3327, 0.8248, 0.3327, 0.8248, 0.3327, 0.8248, 0.3327, 0.7658, 0.2761, 0.7658, 0.2761, 0.7658, 0.2761, 0.7658, 0.2761, 0.8101, 0.3031, 0.8101, 0.3031, 0.8101, 0.3031, 0.8101, 0.3031, 0.7658, 0.2761, 0.7658, 0.2761, 0.7658, 0.2761, 0.7658, 0.2761, 0.7658, 0.2761, 0.7658, 0.2761, 0.7658, 0.2761, 0.7658, 0.2761, 0.7658, 0.2761, 0.7658, 0.2761, 0.7658, 0.2761, 0.7658, 0.2761, 0.7658, 0.2761, 0.7658, 0.2761, 0.7658, 0.2761, 0.7658, 0.2761, 0.7658, 0.2761, 0.7658, 0.2761, 0.7658, 0.2761, 0.7658, 0.2761, 0.7658, 0.2761, 0.7658, 0.2761, 0.7658, 0.2761, 0.7658, 0.2761, 0.7658, 0.2761, 0.7658, 0.2761, 0.7658, 0.2761, 0.7658, 0.2761, 0.7658, 0.2761, 0.7658, 0.2761, 0.7658, 0.2761, 0.7658, 0.2761, 0.7658, 0.2761, 0.7658, 0.2761, 0.7658, 0.2761, 0.7658, 0.2761, 0.7658, 0.2761, 0.7658, 0.2761, 0.7658, 0.2761, 0.7658, 0.2761, 0.7658, 0.2761, 0.7658, 0.2761, 0.7658, 0.2761, 0.7658, 0.2761, 0.7658, 0.2761, 0.7658, 0.2761, 0.7658, 0.2761, 0.7658, 0.2761, 0.7658, 0.2761, 0.7658, 0.2761, 0.7658, 0.2761, 0.7658, 0.2761, 0.7658, 0.2761, 0.7658, 0.2761, 0.7658, 0.2761, 0.7658, 0.2761, 0.7658, 0.2761, 0.7658, 0.2761, 0.7658, 0.2761, 0.7658, 0.2761, 0.7658, 0.2761, 0.7658, 0.2761, 0.7658, 0.2761, 0.7658, 0.2761, 0.7658, 0.2761, 0.7658, 0.2761, 0.7658, 0.2761, 0.7658, 0.2761, 0.7658, 0.2761, 0.7658, 0.2761, 0.7658, 0.2761, 0.7658, 0.2761, 0.7658, 0.2761, 0.7658, 0.2761, 0.7658, 0.2761, 0.7658, 0.2761, 0.7658, 0.2761, 0.7658, 0.2761, 0.7658, 0.2761, 0.7658, 0.2761, 0.7658, 0.2761, 0.7658, 0.2761, 0.7658, 0.2761, 0.7658, 0.2761, 0.7658, 0.2761, 0.7658, 0.2761, 0.7658, 0.2761, 0.7658, 0.2761, 0.7658, 0.2761, 0.7658, 0.2761, 0.7658, 0.2761, 0.7658, 0.2761, 0.7658, 0.2761, 0.7658, 0.2761, 0.7658, 0.2761, 0.7658, 0.2761, 0.7658, 0.2761, 0.7658, 0.2761, 0.7658, 0.2761, 0.7658, 0.2761, 0.7658, 0.2761, 0.7658, 0.2761, 0.7658, 0.2761, 0.7658, 0.2761, 0.7658, 0.2761, 0.7658, 0.2761, 0.7658, 0.2761, 0.7658, 0.2761, 0.7658, 0.2761, 0.7658, 0.2761, 0.7658, 0.2761, 0.7658, 0.2761, 0.7658, 0.2761, 0.7658, 0.2761, 0.7658, 0.2761, 0.7658, 0.2761, 0.7658, 0.2761, 0.7658, 0.2761, 0.7658, 0.2761, 0.7658, 0.2761, 0.7658, 0.2761, 0.7658, 0.2761, 0.7658, 0.2761, 0.7658, 0.2761, 0.7658, 0.2761, 0.7658, 0.2761, 0.7658, 0.2761, 0.7658, 0.2761, 0.7658, 0.2761, 0.7658, 0.2761, 0.7658, 0.2761, 0.7658, 0.2761, 0.7658, 0.2761, 0.7658, 0.2761, 0.7658, 0.2761, 0.7658, 0.2761, 0.7658, 0.2761, 0.7658, 0.2761, 0.7658, 0.2761, 0.7658, 0.2761, 0.7658, 0.2761, 0.7658, 0.2761, 0.7658, 0.2761, 0.7658, 0.2761, 0.7658, 0.2761, 0.7658, 0.2761, 0.7658, 0.2761, 0.7658, 0.2761, 0.7658, 0.2761, 0.7658, 0.2761, 0.7658, 0.2761, 0.7658, 0.2761, 0.7658, 0.2761, 0.7658, 0.2761, 0.7658, 0.2761, 0.7658, 0.2761, 0.7658, 0.2761, 0.7658, 0.2761, 0.7658, 0.2761, 0.7658, 0.2761, 0.7658, 0.2761, 0.7658, 0.2761, 0.7658, 0.2761, 0.7658, 0.2761, 0.7658, 0.2761, 0.7658, 0.2761, 0.7658, 0.2761, 0.7658, 0.2761, 0.7658, 0.2761, 0.7658, 0.2761, 0.7658, 0.2761, 0.7658, 0.2761, 0.7658, 0.2761, 0.7658, 0.2761, 0.7658, 0.2761, 0.7658, 0.2761, 0.7658, 0.2761, 0.7658, 0.2761, 0.7658, 0.2761, 0.7658, 0.2761, 0.7658, 0.2761, 0.7658, 0.2761, 0.7658, 0.2761, 0.7658, 0.2761, 0.7658, 0.2761, 0.7658, 0.2761, 0.7658, 0.2761, 0.7658, 0.2761, 0.7658, 0.2761, 0.7658, 0.2761, 0.7658, 0.2761, 0.7658, 0.2761, 0.7658, 0.2761, 0.7658, 0.2761, 0.7658, 0.2761, 0.7658, 0.2761, 0.7658, 0.2761, 0.7658, 0.2761, 0.7658, 0.2761, 0.7658, 0.2761, 0.7658, 0.2761, 0.7658, 0.2761, 0.7658, 0.2761, 0.7658, 0.2761, 0.7658, 0.2761, 0.7658, 0.2761, 0.7658, 0.2761, 0.7658, 0.2761, 0.7658, 0.2761, 0.7658, 0.2761, 0.7658, 0.2761, 0.7658, 0.2761, 0.7658, 0.2761, 0.7658, 0.2761, 0.7658, 0.2761, 0.7658, 0.2761, 0.7658, 0.2761, 0.7658, 0.2761, 0.7658, 0.2761, 0.7658, 0.2761, 0.7658, 0.2761, 0.7658, 0.2761, 0.7658, 0.2761, 0.7658, 0.2761, 0.7658, 0.2761, 0.7658, 0.2761, 0.7658, 0.2761, 0.7658, 0.2761, 0.7658, 0.2761, 0.7658, 0.2761, 0.7658, 0.2761, 0.7658, 0.2761, 0.7658, 0.2761, 0.7658, 0.2761, 0.7658, 0.2761, 0.7658, 0.2761, 0.7658, 0.2761, 0.7658, 0.2761, 0.7658, 0.2761, 0.7658, 0.2761, 0.7658, 0.2761, 0.7658, 0.2761, 0.7658, 0.2761, 0.7658, 0.2761, 0.7658, 0.2761, 0.7658, 0.2761, 0.7658, 0.2761, 0.7658, 0.2761, 0.7658, 0.2761, 0.7658, 0.2761, 0.7658, 0.2761, 0.7658, 0.2761, 0.7658, 0.2761, 0.7658, 0.2761, 0.7658, 0.2761, 0.7658, 0.2761, 0.7658, 0.2761, 0.7658, 0.2761, 0.7658, 0.2761, 0.7658, 0.2761, 0.7658, 0.2761, 0.7658, 0.2761, 0.7658, 0.2761, 0.7658, 0.2761, 0.7658, 0.2761, 0.7658, 0.2761, 0.7658, 0.2761, 0.7658, 0.2761, 0.7658, 0.2761, 0.7658, 0.2761, 0.7658, 0.2761, 0.7658, 0.2761, 0.7658, 0.2761, 0.7658, 0.2761, 0.7658, 0.2761, 0.7658, 0.2761, 0.7658, 0.2761, 0.7658, 0.2761, 0.7658, 0.2761, 0.7658, 0.2761, 0.7658, 0.2761, 0.7658, 0.2761, 0.7658, 0.2761, 0.7658, 0.2761, 0.7658, 0.2761, 0.7658, 0.2761, 0.7658, 0.2761, 0.7658, 0.2761, 0.7658, 0.2761, 0.7658, 0.2761, 0.7658, 0.2761, 0.7658, 0.2761, 0.7658, 0.2761, 0.7658, 0.2761, 0.7658, 0.2761, 0.7658, 0.2761, 0.7658, 0.2761, 0.7658, 0.2761, 0.7658, 0.2761, 0.7658, 0.2761, 0.7658, 0.2761, 0.7658, 0.2761, 0.7658, 0.2761, 0.7658, 0.2761, 0.7658, 0.2761, 0.7658, 0.2761, 0.7658, 0.2761, 0.7658, 0.2761, 0.7658, 0.2761, 0.7658, 0.2761, 0.7658, 0.2761, 0.7658, 0.2761, 0.7658, 0.2761, 0.7658, 0.2761, 0.7658, 0.2761, 0.7658, 0.2761, 0.7658, 0.2761, 0.7658, 0.2761, 0.7658, 0.2761, 0.7658, 0.2761, 0.7658, 0.2761, 0.7658, 0.2761, 0.7658, 0.2761, 0.7658, 0.2761, 0.7658, 0.2761, 0.7658, 0.2761, 0.7658, 0.2761, 0.7658, 0.2761, 0.7658, 0.2761, 0.7658, 0.2761, 0.7658, 0.2761, 0.7658, 0.2761, 0.7658, 0.2761, 0.7658, 0.2761, 0.7658, 0.2761, 0.7658, 0.2761, 0.7658, 0.2761, 0.7658, 0.2761, 0.7658, 0.2761, 0.7658, 0.2761, 0.7658, 0.2761, 0.7658, 0.2761, 0.7658, 0.2761, 0.7658, 0.2761, 0.7658, 0.2761, 0.7658, 0.2761, 0.7658, 0.2761, 0.7658, 0.2761, 0.7658, 0.2761, 0.7658, 0.2761, 0.7658, 0.2761, 0.7658, 0.2761, 0.7658, 0.2761, 0.7658, 0.2761, 0.7658, 0.2761, 0.7658, 0.2761, 0.7658, 0.2761, 0.7658, 0.2761, 0.7658, 0.2761, 0.7658, 0.2761, 0.7658, 0.2761, 0.7658, 0.2761, 0.7658, 0.2761, 0.7658, 0.2761, 0.7658, 0.2761, 0.7658, 0.2761, 0.7658, 0.2761, 0.7658, 0.2761, 0.7658, 0.2761, 0.7658, 0.2761, 0.7658, 0.2761, 0.7658, 0.2761, 0.7658, 0.2761, 0.7658, 0.2761, 0.7658, 0.2761, 0.7658, 0.2761, 0.7658, 0.2761, 0.7658, 0.2761, 0.7658, 0.2761, 0.7658, 0.2761, 0.7658, 0.2761, 0.7658, 0.2761, 0.7658, 0.2761, 0.7658, 0.2761, 0.7658, 0.2761, 0.7658, 0.2761, 0.7658, 0.2761, 0.7658, 0.2761, 0.7658, 0.2761, 0.7658, 0.2761, 0.7658, 0.2761, 0.7658, 0.2761, 0.7658, 0.2761, 0.7658, 0.2761, 0.7658, 0.2761, 0.7658, 0.2761, 0.7658, 0.2761, 0.7658, 0.2761, 0.7658, 0.2761, 0.7658, 0.2761, 0.7658, 0.2761, 0.7658, 0.2761, 0.7658, 0.2761, 0.7658, 0.2761, 0.7658, 0.2761, 0.7658, 0.2761, 0.7658, 0.2761, 0.7658, 0.2761, 0.7658, 0.2761, 0.7658, 0.2761, 0.7658, 0.2761, 0.7658, 0.2761, 0.7658, 0.2761, 0.7658, 0.2761, 0.7658, 0.2761, 0.7658, 0.2761, 0.7658, 0.2761, 0.7658, 0.2761, 0.7658, 0.2761, 0.7658, 0.2761, 0.7658, 0.2761, 0.7658, 0.2761, 0.7658, 0.2761, 0.7658, 0.2761, 0.7658, 0.2761, 0.7658, 0.2761, 0.7658, 0.2761, 0.7658, 0.2761, 0.7658, 0.2761, 0.7658, 0.2761, 0.7658, 0.2761, 0.7658, 0.2761, 0.7658, 0.2761, 0.7658, 0.2761, 0.7658, 0.2761, 0.7658, 0.2761, 0.7658, 0.2761, 0.7658, 0.2761, 0.7658, 0.2761, 0.7658, 0.2761, 0.7658, 0.2761, 0.7658, 0.2761, 0.7658, 0.2761, 0.7658, 0.2761, 0.7658, 0.2761, 0.7658, 0.2761, 0.7658, 0.2761, 0.7658, 0.2761, 0.7658, 0.2761, 0.7658, 0.2761, 0.7658, 0.2761, 0.7658, 0.2761, 0.7658, 0.2761, 0.7658, 0.2761, 0.7658, 0.2761, 0.7658, 0.2761, 0.7658, 0.2761, 0.7658, 0.2761, 0.7658, 0.2761, 0.7658, 0.2761, 0.7658, 0.2761, 0.7658, 0.2761, 0.7658, 0.2761, 0.7658, 0.2761, 0.7658, 0.2761, 0.7658, 0.2761, 0.08659, 0.9257, 0.08659, 0.9257, 0.08659, 0.9257, 0.08659, 0.9257, 0.08659, 0.9257, 0.08659, 0.9257, 0.08659, 0.9257, 0.08659, 0.9257, 0.08659, 0.9257, 0.08659, 0.9257, 0.08659, 0.9257, 0.08659, 0.9257, 0.08659, 0.9257, 0.08659, 0.9257, 0.08659, 0.9257, 0.08659, 0.9257, 0.8248, 0.3154, 0.8248, 0.3154, 0.8248, 0.3154, 0.8248, 0.3154, 0.8248, 0.3154, 0.8248, 0.3154, 0.8248, 0.3154, 0.8248, 0.3154, 0.8248, 0.3154, 0.8248, 0.3154, 0.8248, 0.3154, 0.8248, 0.3154, 0.8248, 0.3154, 0.8248, 0.3154, 0.8248, 0.3154, 0.8248, 0.3154, 0.8248, 0.3154, 0.8248, 0.3154, 0.8248, 0.3154, 0.8248, 0.3154, 0.8248, 0.3154, 0.8248, 0.3154, 0.8248, 0.3154, 0.8248, 0.3154, 0.8248, 0.3154, 0.8248, 0.3154, 0.8248, 0.3154, 0.8248, 0.3154, 0.8248, 0.3154, 0.8248, 0.3154, 0.8248, 0.3154, 0.8248, 0.3154, 0.08167, 0.9097, 0.08167, 0.9097, 0.08167, 0.9097, 0.08167, 0.9097, 0.8962, 0.3216, 0.8962, 0.3216, 0.8962, 0.3216, 0.8962, 0.3216, 0.8962, 0.3216, 0.8962, 0.3216, 0.8962, 0.3216, 0.8962, 0.3216, 0.8962, 0.3216, 0.8962, 0.3216, 0.8962, 0.3216, 0.8962, 0.3216, 0.6821, 0.3204, 0.6821, 0.3204, 0.6821, 0.3204, 0.6821, 0.3204, 0.6821, 0.3204, 0.6821, 0.3204, 0.6821, 0.3204, 0.6821, 0.3204, 0.6821, 0.3204, 0.6821, 0.3204, 0.6821, 0.3204, 0.6821, 0.3204])
me_cube.materials.append(mat_colorpalette)
me_cube.use_mirror_vertex_groups = False
me_cube.update()
me_cube_001 = bpy.data.meshes.new('Cube.001')
me_cube_001.from_pydata([(1.0, 1.0, 1.0), (1.0, -1.0, 1.0), (-1.0, 1.0, 1.0), (-1.0, -1.0, 1.0), (0.8253, 0.8253, 3.292), (0.7645, 0.7645, -1.061), (0.8253, -0.8253, 3.292), (0.7645, -0.7645, -1.061), (-0.8253, 0.8253, 3.292), (-0.7645, 0.7645, -1.061), (-0.8253, -0.8253, 3.292), (-0.7645, -0.7645, -1.061), (1.0, -1.0, 3.292), (-1.0, -1.0, 3.292), (1.0, 1.0, 3.292), (-1.0, 1.0, 3.292), (0.6634, -0.6634, 3.208), (-0.6634, -0.6634, 3.208), (0.6634, 0.6634, 3.208), (-0.6634, 0.6634, 3.208), (0.7905, -0.7905, 3.208), (-0.7905, -0.7905, 3.208), (0.7905, 0.7905, 3.208), (-0.7905, 0.7905, 3.208), (0.6703, -1.0, -0.6703), (0.6703, -1.0, 2.962), (-0.6703, -1.0, 2.962), (-0.6703, -1.0, -0.6703), (-1.0, -0.6703, -0.6703), (-1.0, -0.6703, 2.962), (-1.0, 0.6703, 2.962), (-1.0, 0.6703, -0.6703), (1.0, 0.6703, -0.6703), (1.0, 0.6703, 2.962), (1.0, -0.6703, 2.962), (1.0, -0.6703, -0.6703), (-0.6703, 1.0, -0.6703), (-0.6703, 1.0, 2.962), (0.6703, 1.0, 2.962), (0.6703, 1.0, -0.6703), (0.8253, -0.8253, 3.208), (-0.8253, -0.8253, 3.208), (0.8253, 0.8253, 3.208), (-0.8253, 0.8253, 3.208), (0.6286, -0.6286, 3.208), (-0.6286, -0.6286, 3.208), (0.6286, 0.6286, 3.208), (-0.6286, 0.6286, 3.208), (-1.0, 1.0, -1.0), (-1.0, -1.0, -1.0), (1.0, 1.0, -1.0), (1.0, -1.0, -1.0)], [(0, 50), (49, 3), (1, 51), (2, 48)], [(48, 49, 51, 50), (10, 6, 40, 41), (24, 25, 26, 27), (28, 29, 30, 31), (9, 5, 7, 11), (32, 33, 34, 35), (36, 37, 38, 39), (6, 10, 13, 12), (4, 6, 12, 14), (10, 8, 15, 13), (8, 4, 14, 15), (46, 47, 45, 44), (4, 8, 43, 42), (6, 4, 42, 40), (8, 10, 41, 43), (16, 17, 21, 20), (18, 16, 20, 22), (17, 19, 23, 21), (19, 18, 22, 23), (51, 12, 25, 24), (12, 13, 26, 25), (13, 49, 27, 26), (49, 51, 24, 27), (49, 13, 29, 28), (13, 15, 30, 29), (15, 48, 31, 30), (48, 49, 28, 31), (50, 14, 33, 32), (14, 12, 34, 33), (12, 51, 35, 34), (51, 50, 32, 35), (48, 15, 37, 36), (15, 14, 38, 37), (14, 50, 39, 38), (50, 48, 36, 39), (20, 21, 41, 40), (22, 20, 40, 42), (21, 23, 43, 41), (23, 22, 42, 43), (17, 16, 44, 45), (16, 18, 46, 44), (19, 17, 45, 47), (18, 19, 47, 46), (9, 11, 49, 48), (5, 9, 48, 50), (11, 7, 51, 49), (7, 5, 50, 51)])
_uv = me_cube_001.uv_layers.new(name='UVMap')
_uv.uv.foreach_set('vector', [0.08398, 0.9141, 0.08398, 0.9141, 0.08398, 0.9141, 0.08398, 0.9141, 0.9199, 0.957, 0.9199, 0.957, 0.9199, 0.957, 0.9199, 0.957, 0.8437, 0.9727, 0.8437, 0.9727, 0.8437, 0.9727, 0.8437, 0.9727, 0.8437, 0.9727, 0.8437, 0.9727, 0.8437, 0.9727, 0.8437, 0.9727, 0.9248, 0.9346, 0.9248, 0.9346, 0.9248, 0.9346, 0.9248, 0.9346, 0.8437, 0.9727, 0.8437, 0.9727, 0.8437, 0.9727, 0.8437, 0.9727, 0.8437, 0.9727, 0.8437, 0.9727, 0.8437, 0.9727, 0.8437, 0.9727, 0.9434, 0.9414, 0.9434, 0.9414, 0.9434, 0.9414, 0.9434, 0.9414, 0.9434, 0.9414, 0.9434, 0.9414, 0.9434, 0.9414, 0.9434, 0.9414, 0.9434, 0.9414, 0.9434, 0.9414, 0.9434, 0.9414, 0.9434, 0.9414, 0.9434, 0.9414, 0.9434, 0.9414, 0.9434, 0.9414, 0.9434, 0.9414, 0.9258, 0.9395, 0.9258, 0.9395, 0.9258, 0.9395, 0.9258, 0.9395, 0.9199, 0.957, 0.9199, 0.957, 0.9199, 0.957, 0.9199, 0.957, 0.9199, 0.957, 0.9199, 0.957, 0.9199, 0.957, 0.9199, 0.957, 0.9199, 0.957, 0.9199, 0.957, 0.9199, 0.957, 0.9199, 0.957, 0.09766, 0.9238, 0.09766, 0.9238, 0.09766, 0.9238, 0.09766, 0.9238, 0.09766, 0.9238, 0.09766, 0.9238, 0.09766, 0.9238, 0.09766, 0.9238, 0.09766, 0.9238, 0.09766, 0.9238, 0.09766, 0.9238, 0.09766, 0.9238, 0.09766, 0.9238, 0.09766, 0.9238, 0.09766, 0.9238, 0.09766, 0.9238, 0.04785, 0.9189, 0.04785, 0.9189, 0.04785, 0.9189, 0.04785, 0.9189, 0.04785, 0.9189, 0.04785, 0.9189, 0.04785, 0.9189, 0.04785, 0.9189, 0.04785, 0.9189, 0.04785, 0.9189, 0.04785, 0.9189, 0.04785, 0.9189, 0.04785, 0.9189, 0.04785, 0.9189, 0.04785, 0.9189, 0.04785, 0.9189, 0.04785, 0.9189, 0.04785, 0.9189, 0.04785, 0.9189, 0.04785, 0.9189, 0.04785, 0.9189, 0.04785, 0.9189, 0.04785, 0.9189, 0.04785, 0.9189, 0.04785, 0.9189, 0.04785, 0.9189, 0.04785, 0.9189, 0.04785, 0.9189, 0.04785, 0.9189, 0.04785, 0.9189, 0.04785, 0.9189, 0.04785, 0.9189, 0.04785, 0.9189, 0.04785, 0.9189, 0.04785, 0.9189, 0.04785, 0.9189, 0.04785, 0.9189, 0.04785, 0.9189, 0.04785, 0.9189, 0.04785, 0.9189, 0.04785, 0.9189, 0.04785, 0.9189, 0.04785, 0.9189, 0.04785, 0.9189, 0.04785, 0.9189, 0.04785, 0.9189, 0.04785, 0.9189, 0.04785, 0.9189, 0.04785, 0.9189, 0.04785, 0.9189, 0.04785, 0.9189, 0.04785, 0.9189, 0.04785, 0.9189, 0.04785, 0.9189, 0.04785, 0.9189, 0.04785, 0.9189, 0.04785, 0.9189, 0.04785, 0.9189, 0.04785, 0.9189, 0.04785, 0.9189, 0.04785, 0.9189, 0.04785, 0.9189, 0.04785, 0.9189, 0.04785, 0.9189, 0.4355, 0.9277, 0.4355, 0.9277, 0.4355, 0.9277, 0.4355, 0.9277, 0.4355, 0.9277, 0.4355, 0.9277, 0.4355, 0.9277, 0.4355, 0.9277, 0.4355, 0.9277, 0.4355, 0.9277, 0.4355, 0.9277, 0.4355, 0.9277, 0.4355, 0.9277, 0.4355, 0.9277, 0.4355, 0.9277, 0.4355, 0.9277, 0.793, 0.9355, 0.793, 0.9355, 0.793, 0.9355, 0.793, 0.9355, 0.793, 0.9355, 0.793, 0.9355, 0.793, 0.9355, 0.793, 0.9355, 0.793, 0.9355, 0.793, 0.9355, 0.793, 0.9355, 0.793, 0.9355, 0.793, 0.9355, 0.793, 0.9355, 0.793, 0.9355, 0.793, 0.9355, 0.04785, 0.9189, 0.04785, 0.9189, 0.04785, 0.9189, 0.04785, 0.9189, 0.04785, 0.9189, 0.04785, 0.9189, 0.04785, 0.9189, 0.04785, 0.9189, 0.04785, 0.9189, 0.04785, 0.9189, 0.04785, 0.9189, 0.04785, 0.9189, 0.04785, 0.9189, 0.04785, 0.9189, 0.04785, 0.9189, 0.04785, 0.9189])
me_cube_001.materials.append(mat_colorpalette)
me_cube_001.use_mirror_vertex_groups = False
me_cube_001.update()

# ---- objects
ob_crab = bpy.data.objects.new('Crab', me_cube)
ob_pillar = bpy.data.objects.new('Pillar', me_cube_001)

# ---- transforms, parenting, visibility, modifiers, constraints
ob_crab.location = (0.0, -3.127, 0.0)
ob_crab.rotation_euler = (0.0, 0.0, -1.571)
ob_crab.scale = (0.2329, 0.2329, 0.2329)
ob_crab.lock_rotations_4d = False
ob_crab.empty_display_type = 'ARROWS'
ob_crab.lineart.crease_threshold = 0.0
ob_pillar.location = (0.0, 0.0, 0.0)
ob_pillar.scale = (0.9219, 0.9219, 0.9219)
ob_pillar.lock_rotations_4d = False
ob_pillar.empty_display_type = 'ARROWS'
ob_pillar.lineart.crease_threshold = 0.0

# ---- collection membership
col_collection.objects.link(ob_crab)
col_collection.objects.link(ob_pillar)

# ---- scene / render settings (as saved in the file)
scene.frame_start = 1; scene.frame_end = 250; scene.frame_set(1)
scene.render.engine = 'BLENDER_EEVEE_NEXT'
scene.cycles.sampling_pattern = 'TABULATED_SOBOL'
scene.cycles.use_light_tree = False
scene.view_settings.view_transform = 'Filmic'
bpy.context.view_layer.update()

# ---- added for rendering (the .blend has no active camera and no usable light): camera, sun
cam_auto = bpy.data.cameras.new('AutoCamera')
cam_auto.lens = 50.0
cam_auto.sensor_width = 36.0
cam_auto.clip_end = 1000.0
ob_auto_camera = bpy.data.objects.new('AutoCamera', cam_auto)
scene.collection.objects.link(ob_auto_camera)
ob_auto_camera.location = (6.03984, -8.72963, 5.86013)
ob_auto_camera.rotation_euler = (1.09748, -7.21219e-08, 0.694738)
scene.camera = ob_auto_camera
light_auto_sun = bpy.data.lights.new('AutoSun', 'SUN')
light_auto_sun.energy = 3.0
light_auto_sun.angle = 0.0523599
ob_auto_sun = bpy.data.objects.new('AutoSun', light_auto_sun)
scene.collection.objects.link(ob_auto_sun)
ob_auto_sun.rotation_euler = (0.872665, 0.174533, 0.523599)
bpy.context.view_layer.update()
